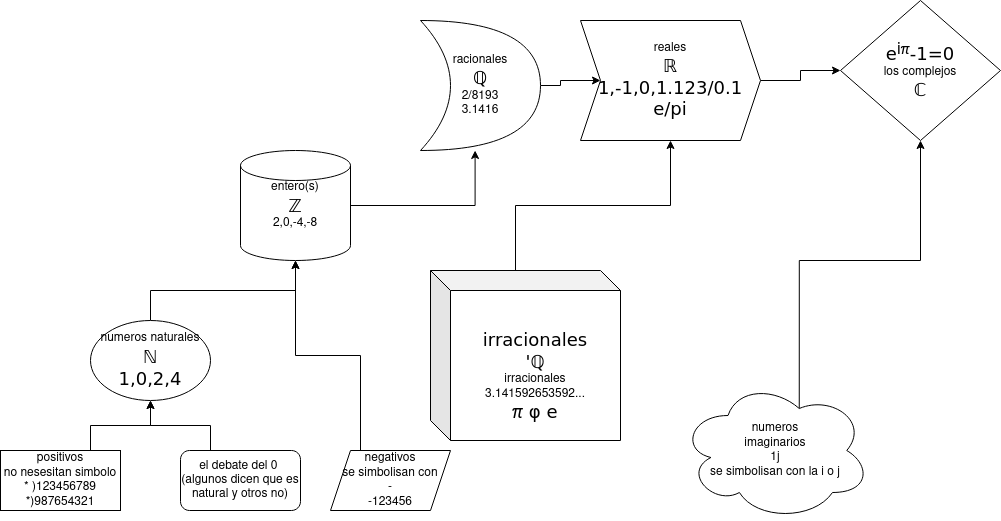

The diagram above was exported from draw.io. Its source (the exported page's mxGraphModel, read from the mxfile embedded in the PNG):
<mxGraphModel dx="1718" dy="448" grid="1" gridSize="10" guides="1" tooltips="1" connect="1" arrows="1" fold="1" page="1" pageScale="1" pageWidth="850" pageHeight="1100" math="0" shadow="0">
  <root>
    <mxCell id="0" />
    <mxCell id="1" parent="0" />
    <mxCell id="0SitH4aU709S6rv_gpHp-6" style="edgeStyle=orthogonalEdgeStyle;rounded=0;orthogonalLoop=1;jettySize=auto;html=1;exitX=0.75;exitY=0;exitDx=0;exitDy=0;entryX=0.5;entryY=1;entryDx=0;entryDy=0;" edge="1" parent="1" source="0SitH4aU709S6rv_gpHp-1" target="0SitH4aU709S6rv_gpHp-4">
      <mxGeometry relative="1" as="geometry" />
    </mxCell>
    <mxCell id="0SitH4aU709S6rv_gpHp-1" value="&lt;div&gt;positivos&lt;/div&gt;&lt;div&gt;no nesesitan simbolo&lt;br&gt;&lt;/div&gt;&lt;div&gt;* )123456789&lt;/div&gt;&lt;div&gt;*)987654321&lt;br&gt;&lt;/div&gt;" style="rounded=0;whiteSpace=wrap;html=1;" vertex="1" parent="1">
      <mxGeometry x="-180" y="510" width="120" height="60" as="geometry" />
    </mxCell>
    <mxCell id="0SitH4aU709S6rv_gpHp-5" style="edgeStyle=orthogonalEdgeStyle;rounded=0;orthogonalLoop=1;jettySize=auto;html=1;exitX=0.25;exitY=0;exitDx=0;exitDy=0;entryX=0.5;entryY=1;entryDx=0;entryDy=0;" edge="1" parent="1" source="0SitH4aU709S6rv_gpHp-3" target="0SitH4aU709S6rv_gpHp-4">
      <mxGeometry relative="1" as="geometry" />
    </mxCell>
    <mxCell id="0SitH4aU709S6rv_gpHp-3" value="&lt;div&gt;el debate del 0&amp;nbsp;&lt;/div&gt;&lt;div&gt;(algunos dicen que es natural y otros no)&lt;br&gt;&lt;/div&gt;" style="rounded=1;whiteSpace=wrap;html=1;" vertex="1" parent="1">
      <mxGeometry y="510" width="120" height="60" as="geometry" />
    </mxCell>
    <mxCell id="0SitH4aU709S6rv_gpHp-11" style="edgeStyle=orthogonalEdgeStyle;rounded=0;orthogonalLoop=1;jettySize=auto;html=1;exitX=0.5;exitY=0;exitDx=0;exitDy=0;" edge="1" parent="1" source="0SitH4aU709S6rv_gpHp-4" target="0SitH4aU709S6rv_gpHp-10">
      <mxGeometry relative="1" as="geometry">
        <mxPoint x="110" y="330" as="targetPoint" />
      </mxGeometry>
    </mxCell>
    <mxCell id="0SitH4aU709S6rv_gpHp-4" value="&lt;div&gt;numeros naturales&lt;/div&gt;&lt;div&gt;&lt;span style=&quot;color: rgb(0 , 0 , 0) ; font-family: &amp;#34;lucida sans unicode&amp;#34; , &amp;#34;lucida grande&amp;#34; , sans-serif ; font-size: 18px ; font-style: normal ; font-weight: 400 ; letter-spacing: normal ; text-indent: 0px ; text-transform: none ; word-spacing: 0px ; display: inline ; float: none&quot;&gt;ℕ&lt;/span&gt;&lt;/div&gt;&lt;div&gt;&lt;span style=&quot;color: rgb(0 , 0 , 0) ; font-family: &amp;#34;lucida sans unicode&amp;#34; , &amp;#34;lucida grande&amp;#34; , sans-serif ; font-size: 18px ; font-style: normal ; font-weight: 400 ; letter-spacing: normal ; text-indent: 0px ; text-transform: none ; word-spacing: 0px ; display: inline ; float: none&quot;&gt;1,0,2,4&lt;br&gt;&lt;/span&gt;&lt;/div&gt;" style="ellipse;whiteSpace=wrap;html=1;" vertex="1" parent="1">
      <mxGeometry x="-90" y="380" width="120" height="80" as="geometry" />
    </mxCell>
    <mxCell id="0SitH4aU709S6rv_gpHp-12" style="edgeStyle=orthogonalEdgeStyle;rounded=0;orthogonalLoop=1;jettySize=auto;html=1;exitX=0.25;exitY=0;exitDx=0;exitDy=0;" edge="1" parent="1" source="0SitH4aU709S6rv_gpHp-7" target="0SitH4aU709S6rv_gpHp-10">
      <mxGeometry relative="1" as="geometry" />
    </mxCell>
    <mxCell id="0SitH4aU709S6rv_gpHp-7" value="&lt;div&gt;negativos&lt;br&gt;&lt;/div&gt;&lt;div&gt;se simbolisan con&lt;/div&gt;&lt;div&gt;-&lt;br&gt;&lt;/div&gt;&lt;div&gt;-123456&lt;/div&gt;" style="shape=parallelogram;perimeter=parallelogramPerimeter;whiteSpace=wrap;html=1;fixedSize=1;" vertex="1" parent="1">
      <mxGeometry x="150" y="510" width="120" height="60" as="geometry" />
    </mxCell>
    <mxCell id="0SitH4aU709S6rv_gpHp-14" style="edgeStyle=orthogonalEdgeStyle;rounded=0;orthogonalLoop=1;jettySize=auto;html=1;entryX=0.455;entryY=1;entryDx=0;entryDy=0;entryPerimeter=0;" edge="1" parent="1" source="0SitH4aU709S6rv_gpHp-10" target="0SitH4aU709S6rv_gpHp-13">
      <mxGeometry relative="1" as="geometry">
        <mxPoint x="290" y="270" as="targetPoint" />
      </mxGeometry>
    </mxCell>
    <mxCell id="0SitH4aU709S6rv_gpHp-10" value="&lt;div&gt;entero(s)&lt;/div&gt;&lt;div&gt;&lt;span style=&quot;color: rgb(0 , 0 , 0) ; font-family: &amp;#34;lucida sans unicode&amp;#34; , &amp;#34;lucida grande&amp;#34; , sans-serif ; font-size: 18px ; font-style: normal ; font-weight: 400 ; letter-spacing: normal ; text-indent: 0px ; text-transform: none ; word-spacing: 0px ; display: inline ; float: none&quot;&gt;ℤ&lt;/span&gt;&lt;/div&gt;&lt;div&gt;2,0,-4,-8&lt;br&gt;&lt;/div&gt;" style="shape=cylinder2;whiteSpace=wrap;html=1;boundedLbl=1;backgroundOutline=1;size=15;" vertex="1" parent="1">
      <mxGeometry x="60" y="210" width="110" height="110" as="geometry" />
    </mxCell>
    <mxCell id="0SitH4aU709S6rv_gpHp-19" style="edgeStyle=orthogonalEdgeStyle;rounded=0;orthogonalLoop=1;jettySize=auto;html=1;exitX=1;exitY=0.5;exitDx=0;exitDy=0;exitPerimeter=0;entryX=0;entryY=0.5;entryDx=0;entryDy=0;" edge="1" parent="1" source="0SitH4aU709S6rv_gpHp-13" target="0SitH4aU709S6rv_gpHp-18">
      <mxGeometry relative="1" as="geometry" />
    </mxCell>
    <mxCell id="0SitH4aU709S6rv_gpHp-13" value="&lt;div&gt;racionales&lt;/div&gt;&lt;div&gt;&lt;span style=&quot;color: rgb(0 , 0 , 0) ; font-family: &amp;#34;lucida sans unicode&amp;#34; , &amp;#34;lucida grande&amp;#34; , sans-serif ; font-size: 18px ; font-style: normal ; font-weight: 400 ; letter-spacing: normal ; text-indent: 0px ; text-transform: none ; word-spacing: 0px ; display: inline ; float: none&quot;&gt;ℚ&lt;/span&gt;&lt;/div&gt;&lt;div&gt;2/8193&lt;br&gt;&lt;/div&gt;&lt;div&gt;3.1416&lt;br&gt;&lt;/div&gt;" style="shape=xor;whiteSpace=wrap;html=1;" vertex="1" parent="1">
      <mxGeometry x="240" y="80" width="120" height="130" as="geometry" />
    </mxCell>
    <mxCell id="0SitH4aU709S6rv_gpHp-17" style="edgeStyle=orthogonalEdgeStyle;rounded=0;orthogonalLoop=1;jettySize=auto;html=1;exitX=0;exitY=0;exitDx=85;exitDy=0;exitPerimeter=0;" edge="1" parent="1" source="0SitH4aU709S6rv_gpHp-16" target="0SitH4aU709S6rv_gpHp-18">
      <mxGeometry relative="1" as="geometry">
        <mxPoint x="480" y="240" as="targetPoint" />
      </mxGeometry>
    </mxCell>
    <mxCell id="0SitH4aU709S6rv_gpHp-16" value="&lt;div&gt;&lt;span style=&quot;color: rgb(0 , 0 , 0) ; font-family: &amp;#34;lucida sans unicode&amp;#34; , &amp;#34;lucida grande&amp;#34; , sans-serif ; font-size: 18px ; font-style: normal ; font-weight: 400 ; letter-spacing: normal ; text-indent: 0px ; text-transform: none ; word-spacing: 0px ; display: inline ; float: none&quot;&gt;&lt;br&gt;&lt;/span&gt;&lt;/div&gt;&lt;div&gt;&lt;span style=&quot;color: rgb(0 , 0 , 0) ; font-family: &amp;#34;lucida sans unicode&amp;#34; , &amp;#34;lucida grande&amp;#34; , sans-serif ; font-size: 18px ; font-style: normal ; font-weight: 400 ; letter-spacing: normal ; text-indent: 0px ; text-transform: none ; word-spacing: 0px ; display: inline ; float: none&quot;&gt;irracionales&lt;br&gt;&lt;/span&gt;&lt;/div&gt;&lt;div&gt;&lt;span style=&quot;color: rgb(0 , 0 , 0) ; font-family: &amp;#34;lucida sans unicode&amp;#34; , &amp;#34;lucida grande&amp;#34; , sans-serif ; font-size: 18px ; font-style: normal ; font-weight: 400 ; letter-spacing: normal ; text-indent: 0px ; text-transform: none ; word-spacing: 0px ; display: inline ; float: none&quot;&gt;'ℚ&lt;/span&gt;&lt;/div&gt;&lt;div&gt;irracionales&lt;/div&gt;&lt;div&gt;3.141592653592...&lt;/div&gt;&lt;div&gt;&lt;span style=&quot;color: rgb(0 , 0 , 0) ; font-family: &amp;#34;lucida sans unicode&amp;#34; , &amp;#34;lucida grande&amp;#34; , sans-serif ; font-size: 18px ; font-style: normal ; font-weight: 400 ; letter-spacing: normal ; text-indent: 0px ; text-transform: none ; word-spacing: 0px ; display: inline ; float: none&quot;&gt;π&lt;/span&gt;&lt;span style=&quot;color: rgb(0 , 0 , 0) ; font-family: &amp;#34;lucida sans unicode&amp;#34; , &amp;#34;lucida grande&amp;#34; , sans-serif ; font-size: 18px ; font-style: normal ; font-weight: 400 ; letter-spacing: normal ; text-indent: 0px ; text-transform: none ; word-spacing: 0px ; display: inline ; float: none&quot;&gt; φ e&lt;/span&gt;&lt;/div&gt;" style="shape=cube;whiteSpace=wrap;html=1;boundedLbl=1;backgroundOutline=1;darkOpacity=0.05;darkOpacity2=0.1;" vertex="1" parent="1">
      <mxGeometry x="250" y="330" width="190" height="170" as="geometry" />
    </mxCell>
    <mxCell id="0SitH4aU709S6rv_gpHp-27" style="edgeStyle=orthogonalEdgeStyle;rounded=0;orthogonalLoop=1;jettySize=auto;html=1;exitX=1;exitY=0.5;exitDx=0;exitDy=0;" edge="1" parent="1" source="0SitH4aU709S6rv_gpHp-18" target="0SitH4aU709S6rv_gpHp-23">
      <mxGeometry relative="1" as="geometry" />
    </mxCell>
    <mxCell id="0SitH4aU709S6rv_gpHp-18" value="&lt;div&gt;reales&lt;/div&gt;&lt;div&gt;&lt;span style=&quot;color: rgb(0 , 0 , 0) ; font-family: &amp;#34;lucida sans unicode&amp;#34; , &amp;#34;lucida grande&amp;#34; , sans-serif ; font-size: 18px ; font-style: normal ; font-weight: 400 ; letter-spacing: normal ; text-indent: 0px ; text-transform: none ; word-spacing: 0px ; display: inline ; float: none&quot;&gt;ℝ&lt;/span&gt;&lt;/div&gt;&lt;div&gt;&lt;span style=&quot;color: rgb(0 , 0 , 0) ; font-family: &amp;#34;lucida sans unicode&amp;#34; , &amp;#34;lucida grande&amp;#34; , sans-serif ; font-size: 18px ; font-style: normal ; font-weight: 400 ; letter-spacing: normal ; text-indent: 0px ; text-transform: none ; word-spacing: 0px ; display: inline ; float: none&quot;&gt;1,-1,0,1.123/0.1&lt;/span&gt;&lt;/div&gt;&lt;div&gt;&lt;span style=&quot;color: rgb(0 , 0 , 0) ; font-family: &amp;#34;lucida sans unicode&amp;#34; , &amp;#34;lucida grande&amp;#34; , sans-serif ; font-size: 18px ; font-style: normal ; font-weight: 400 ; letter-spacing: normal ; text-indent: 0px ; text-transform: none ; word-spacing: 0px ; display: inline ; float: none&quot;&gt;e/pi&lt;br&gt;&lt;/span&gt;&lt;/div&gt;" style="shape=step;perimeter=stepPerimeter;whiteSpace=wrap;html=1;fixedSize=1;" vertex="1" parent="1">
      <mxGeometry x="400" y="80" width="180" height="120" as="geometry" />
    </mxCell>
    <mxCell id="0SitH4aU709S6rv_gpHp-22" style="edgeStyle=orthogonalEdgeStyle;rounded=0;orthogonalLoop=1;jettySize=auto;html=1;exitX=0.625;exitY=0.2;exitDx=0;exitDy=0;exitPerimeter=0;" edge="1" parent="1" source="0SitH4aU709S6rv_gpHp-21" target="0SitH4aU709S6rv_gpHp-23">
      <mxGeometry relative="1" as="geometry">
        <mxPoint x="690" y="300" as="targetPoint" />
      </mxGeometry>
    </mxCell>
    <mxCell id="0SitH4aU709S6rv_gpHp-21" value="&lt;div&gt;numeros &lt;br&gt;&lt;/div&gt;&lt;div&gt;imaginarios&lt;br&gt;&lt;/div&gt;&lt;div&gt;1j&lt;/div&gt;&lt;div&gt;se simbolisan con la i o j&lt;br&gt;&lt;/div&gt;" style="ellipse;shape=cloud;whiteSpace=wrap;html=1;" vertex="1" parent="1">
      <mxGeometry x="500" y="440" width="190" height="140" as="geometry" />
    </mxCell>
    <mxCell id="0SitH4aU709S6rv_gpHp-23" value="&lt;div&gt;&lt;span style=&quot;color: rgb(0 , 0 , 0) ; font-family: &amp;#34;lucida sans unicode&amp;#34; , &amp;#34;lucida grande&amp;#34; , sans-serif ; font-size: 18px ; font-style: normal ; font-weight: 400 ; letter-spacing: normal ; text-indent: 0px ; text-transform: none ; word-spacing: 0px ; display: inline ; float: none&quot;&gt;e&lt;sup&gt;iπ&lt;/sup&gt;-1=0&lt;/span&gt;&lt;/div&gt;&lt;div&gt;los complejos&lt;/div&gt;&lt;div&gt;&lt;span style=&quot;color: rgb(0 , 0 , 0) ; font-family: &amp;#34;lucida sans unicode&amp;#34; , &amp;#34;lucida grande&amp;#34; , sans-serif ; font-size: 18px ; font-style: normal ; font-weight: 400 ; letter-spacing: normal ; text-indent: 0px ; text-transform: none ; word-spacing: 0px ; display: inline ; float: none&quot;&gt;ℂ&lt;/span&gt;&lt;/div&gt;" style="rhombus;whiteSpace=wrap;html=1;" vertex="1" parent="1">
      <mxGeometry x="660" y="60" width="160" height="140" as="geometry" />
    </mxCell>
  </root>
</mxGraphModel>